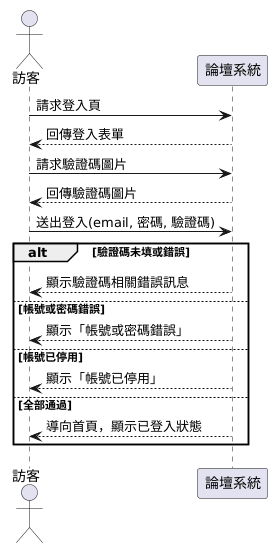

The diagram above was rendered by PlantUML. Its source (embedded in the PNG):
@startuml
actor 訪客 as V
participant 論壇系統 as SYS

V -> SYS : 請求登入頁
SYS --> V : 回傳登入表單
V -> SYS : 請求驗證碼圖片
SYS --> V : 回傳驗證碼圖片
V -> SYS : 送出登入(email, 密碼, 驗證碼)
alt 驗證碼未填或錯誤
  SYS --> V : 顯示驗證碼相關錯誤訊息
else 帳號或密碼錯誤
  SYS --> V : 顯示「帳號或密碼錯誤」
else 帳號已停用
  SYS --> V : 顯示「帳號已停用」
else 全部通過
  SYS --> V : 導向首頁，顯示已登入狀態
end
@enduml